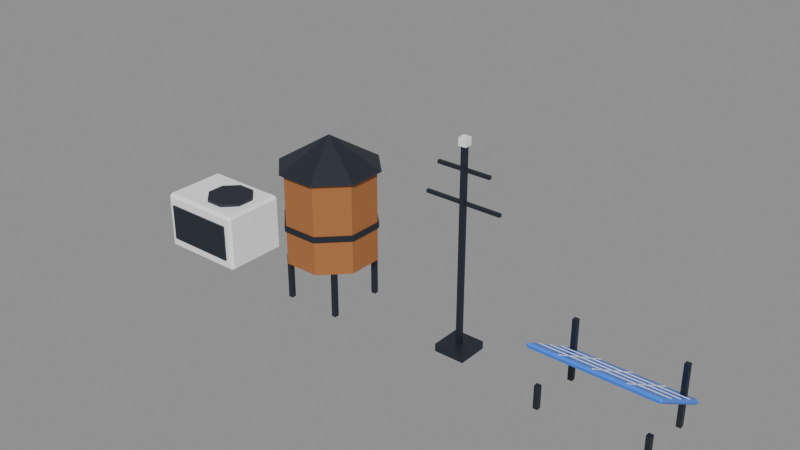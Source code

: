 # Source: rooftop-set.blend  (saved by Blender 5.3.31; exported with 4.5.12 LTS)
import bpy
from mathutils import Matrix  # noqa: F401  (used for matrix-valued properties, if any)

bpy.ops.wm.read_factory_settings(use_empty=True)
scene = bpy.context.scene
scene.name = 'Scene'

# ---- collections
col_rooftop_set = bpy.data.collections.new('rooftop-set'); scene.collection.children.link(col_rooftop_set)

# ---- materials (node trees are filled in below, after node groups)
mat_pal_white = bpy.data.materials.new('pal_white')
mat_pal_white.diffuse_color = (1.0, 1.0, 1.0, 1.0)
mat_pal_night = bpy.data.materials.new('pal_night')
mat_pal_night.diffuse_color = (0.0137, 0.01764, 0.02956, 1.0)
mat_pal_wood = bpy.data.materials.new('pal_wood')
mat_pal_wood.diffuse_color = (0.3916, 0.147, 0.04519, 1.0)
mat_pal_bright_blue = bpy.data.materials.new('pal_bright_blue')
mat_pal_bright_blue.diffuse_color = (0.04231, 0.2384, 1.0, 1.0)

# ---- material node trees
mat_pal_white.use_nodes = True; mat_pal_white.node_tree.nodes.clear()
_N = mat_pal_white.node_tree.nodes; _L = mat_pal_white.node_tree.links
n0 = _N.new('ShaderNodeBsdfPrincipled'); n0.name = 'Principled BSDF'; n0.location = (-200, 100)
n0.inputs[0].default_value = (1.0, 1.0, 1.0, 1.0)
n0.inputs[10].default_value = 0.005
n1 = _N.new('ShaderNodeOutputMaterial'); n1.name = 'Material Output'; n1.location = (200, 100)
_L.new(n0.outputs[0], n1.inputs[0])
n1.is_active_output = True
mat_pal_night.use_nodes = True; mat_pal_night.node_tree.nodes.clear()
_N = mat_pal_night.node_tree.nodes; _L = mat_pal_night.node_tree.links
n0 = _N.new('ShaderNodeBsdfPrincipled'); n0.name = 'Principled BSDF'; n0.location = (-200, 100)
n0.inputs[0].default_value = (0.0137, 0.01764, 0.02956, 1.0)
n0.inputs[10].default_value = 0.005
n1 = _N.new('ShaderNodeOutputMaterial'); n1.name = 'Material Output'; n1.location = (200, 100)
_L.new(n0.outputs[0], n1.inputs[0])
n1.is_active_output = True
mat_pal_wood.use_nodes = True; mat_pal_wood.node_tree.nodes.clear()
_N = mat_pal_wood.node_tree.nodes; _L = mat_pal_wood.node_tree.links
n0 = _N.new('ShaderNodeBsdfPrincipled'); n0.name = 'Principled BSDF'; n0.location = (-200, 100)
n0.inputs[0].default_value = (0.3916, 0.147, 0.04519, 1.0)
n0.inputs[2].default_value = 0.8
n0.inputs[10].default_value = 0.005
n1 = _N.new('ShaderNodeOutputMaterial'); n1.name = 'Material Output'; n1.location = (200, 100)
_L.new(n0.outputs[0], n1.inputs[0])
n1.is_active_output = True
mat_pal_bright_blue.use_nodes = True; mat_pal_bright_blue.node_tree.nodes.clear()
_N = mat_pal_bright_blue.node_tree.nodes; _L = mat_pal_bright_blue.node_tree.links
n0 = _N.new('ShaderNodeBsdfPrincipled'); n0.name = 'Principled BSDF'; n0.location = (-200, 100)
n0.inputs[0].default_value = (0.04231, 0.2384, 1.0, 1.0)
n0.inputs[2].default_value = 0.35
n0.inputs[10].default_value = 0.005
n1 = _N.new('ShaderNodeOutputMaterial'); n1.name = 'Material Output'; n1.location = (200, 100)
_L.new(n0.outputs[0], n1.inputs[0])
n1.is_active_output = True

# ---- meshes
me_ac_unit = bpy.data.meshes.new('ac_unit')
me_ac_unit.from_pydata([(0.4456, -0.1225, 0.8), (0.2725, -0.2956, 0.8), (0.02754, -0.2956, 0.8), (-0.1456, -0.1225, 0.8), (-0.1456, 0.1225, 0.8), (0.02754, 0.2956, 0.8), (0.2725, 0.2956, 0.8), (0.4456, 0.1225, 0.8), (-0.56, -0.45, 0.04), (-0.6, -0.41, 0.04), (-0.56, -0.41, 0.0), (0.56, -0.45, 0.04), (0.56, -0.41, 0.0), (0.6, -0.41, 0.04), (-0.6, 0.41, 0.04), (-0.56, 0.45, 0.04), (-0.56, 0.41, 0.0), (0.56, 0.45, 0.04), (0.6, 0.41, 0.04), (0.56, 0.41, 0.0), (-0.6, -0.41, 0.76), (-0.56, -0.45, 0.76), (-0.56, -0.41, 0.8), (0.56, -0.45, 0.76), (0.6, -0.41, 0.76), (0.56, -0.41, 0.8), (-0.6, 0.41, 0.76), (-0.56, 0.41, 0.8), (-0.56, 0.45, 0.76), (0.6, 0.41, 0.76), (0.56, 0.45, 0.76), (0.56, 0.41, 0.8), (0.4456, 0.1225, 0.84), (0.2725, 0.2956, 0.84), (0.02754, 0.2956, 0.84), (-0.1456, 0.1225, 0.84), (-0.1456, -0.1225, 0.84), (0.02754, -0.2956, 0.84), (0.2725, -0.2956, 0.84), (0.4456, -0.1225, 0.84), (-0.5, -0.47, 0.15), (0.5, -0.47, 0.15), (-0.5, -0.45, 0.15), (0.5, -0.45, 0.15), (-0.5, -0.47, 0.65), (0.5, -0.47, 0.65), (-0.5, -0.45, 0.65), (0.5, -0.45, 0.65), (-0.55, -0.4, 0.0), (-0.45, -0.4, 0.0), (-0.55, 0.4, 0.0), (-0.45, 0.4, 0.0), (-0.55, -0.4, 0.06), (-0.45, -0.4, 0.06), (-0.55, 0.4, 0.06), (-0.45, 0.4, 0.06)], [], [(32, 33, 34, 35, 36, 37, 38, 39), (4, 3, 36, 35), (5, 4, 35, 34), (6, 5, 34, 33), (7, 6, 33, 32), (0, 1, 2, 3, 4, 5, 6, 7), (8, 9, 10), (11, 12, 13), (14, 15, 16), (17, 18, 19), (20, 21, 22), (23, 24, 25), (26, 27, 28), (29, 30, 31), (11, 8, 10, 12), (9, 14, 16, 10), (15, 17, 19, 16), (18, 13, 12, 19), (26, 20, 22, 27), (21, 23, 25, 22), (24, 29, 31, 25), (30, 28, 27, 31), (20, 9, 8, 21), (13, 24, 23, 11), (14, 26, 28, 15), (29, 18, 17, 30), (8, 11, 23, 21), (10, 16, 19, 12), (9, 20, 26, 14), (13, 18, 29, 24), (15, 28, 30, 17), (22, 25, 31, 27), (3, 2, 37, 36), (2, 1, 38, 37), (1, 0, 39, 38), (0, 7, 32, 39), (40, 42, 43, 41), (44, 45, 47, 46), (40, 41, 45, 44), (42, 46, 47, 43), (40, 44, 46, 42), (41, 43, 47, 45), (48, 50, 51, 49), (52, 53, 55, 54), (48, 49, 53, 52), (50, 54, 55, 51), (48, 52, 54, 50), (49, 51, 55, 53)])
me_ac_unit.polygons.foreach_set('material_index', [1, 1, 1, 1, 1, 1, 0, 0, 0, 0, 0, 0, 0, 0, 0, 0, 0, 0, 0, 0, 0, 0, 0, 0, 0, 0, 0, 0, 0, 0, 0, 0, 1, 1, 1, 1, 1, 1, 1, 1, 1, 1, 1, 1, 1, 1, 1, 1])
me_ac_unit.materials.append(mat_pal_white)
me_ac_unit.materials.append(mat_pal_night)
me_ac_unit.update()
me_water_tank = bpy.data.meshes.new('water_tank')
me_water_tank.from_pydata([(0.5543, 0.2296, 0.6), (0.2296, 0.5543, 0.6), (-0.2296, 0.5543, 0.6), (-0.5543, 0.2296, 0.6), (-0.5543, -0.2296, 0.6), (-0.2296, -0.5543, 0.6), (0.2296, -0.5543, 0.6), (0.5543, -0.2296, 0.6), (0.5543, 0.2296, 1.8), (0.2296, 0.5543, 1.8), (-0.2296, 0.5543, 1.8), (-0.5543, 0.2296, 1.8), (-0.5543, -0.2296, 1.8), (-0.2296, -0.5543, 1.8), (0.2296, -0.5543, 1.8), (0.5543, -0.2296, 1.8), (0.6098, 0.2526, 1.8), (0.2526, 0.6098, 1.8), (-0.2526, 0.6098, 1.8), (-0.6098, 0.2526, 1.8), (-0.6098, -0.2526, 1.8), (-0.2526, -0.6098, 1.8), (0.2526, -0.6098, 1.8), (0.6098, -0.2526, 1.8), (0.0, 0.0, 2.2), (0.5728, 0.2373, 1.05), (0.2373, 0.5728, 1.05), (-0.2373, 0.5728, 1.05), (-0.5728, 0.2373, 1.05), (-0.5728, -0.2373, 1.05), (-0.2373, -0.5728, 1.05), (0.2373, -0.5728, 1.05), (0.5728, -0.2373, 1.05), (0.5728, 0.2373, 1.12), (0.2373, 0.5728, 1.12), (-0.2373, 0.5728, 1.12), (-0.5728, 0.2373, 1.12), (-0.5728, -0.2373, 1.12), (-0.2373, -0.5728, 1.12), (0.2373, -0.5728, 1.12), (0.5728, -0.2373, 1.12), (-0.4, -0.4, 0.0), (-0.34, -0.4, 0.0), (-0.4, -0.34, 0.0), (-0.34, -0.34, 0.0), (-0.4, -0.4, 0.6), (-0.34, -0.4, 0.6), (-0.4, -0.34, 0.6), (-0.34, -0.34, 0.6), (-0.4, 0.34, 0.0), (-0.34, 0.34, 0.0), (-0.4, 0.4, 0.0), (-0.34, 0.4, 0.0), (-0.4, 0.34, 0.6), (-0.34, 0.34, 0.6), (-0.4, 0.4, 0.6), (-0.34, 0.4, 0.6), (0.34, -0.4, 0.0), (0.4, -0.4, 0.0), (0.34, -0.34, 0.0), (0.4, -0.34, 0.0), (0.34, -0.4, 0.6), (0.4, -0.4, 0.6), (0.34, -0.34, 0.6), (0.4, -0.34, 0.6), (0.34, 0.34, 0.0), (0.4, 0.34, 0.0), (0.34, 0.4, 0.0), (0.4, 0.4, 0.0), (0.34, 0.34, 0.6), (0.4, 0.34, 0.6), (0.34, 0.4, 0.6), (0.4, 0.4, 0.6)], [], [(7, 6, 5, 4, 3, 2, 1, 0), (8, 9, 10, 11, 12, 13, 14, 15), (0, 1, 9, 8), (1, 2, 10, 9), (2, 3, 11, 10), (3, 4, 12, 11), (4, 5, 13, 12), (5, 6, 14, 13), (6, 7, 15, 14), (7, 0, 8, 15), (23, 22, 21, 20, 19, 18, 17, 16), (16, 17, 24), (17, 18, 24), (18, 19, 24), (19, 20, 24), (20, 21, 24), (21, 22, 24), (22, 23, 24), (23, 16, 24), (32, 31, 30, 29, 28, 27, 26, 25), (33, 34, 35, 36, 37, 38, 39, 40), (25, 26, 34, 33), (26, 27, 35, 34), (27, 28, 36, 35), (28, 29, 37, 36), (29, 30, 38, 37), (30, 31, 39, 38), (31, 32, 40, 39), (32, 25, 33, 40), (41, 43, 44, 42), (45, 46, 48, 47), (41, 42, 46, 45), (43, 47, 48, 44), (41, 45, 47, 43), (42, 44, 48, 46), (49, 51, 52, 50), (53, 54, 56, 55), (49, 50, 54, 53), (51, 55, 56, 52), (49, 53, 55, 51), (50, 52, 56, 54), (57, 59, 60, 58), (61, 62, 64, 63), (57, 58, 62, 61), (59, 63, 64, 60), (57, 61, 63, 59), (58, 60, 64, 62), (65, 67, 68, 66), (69, 70, 72, 71), (65, 66, 70, 69), (67, 71, 72, 68), (65, 69, 71, 67), (66, 68, 72, 70)])
me_water_tank.polygons.foreach_set('material_index', [0, 0, 0, 0, 0, 0, 0, 0, 0, 0, 1, 1, 1, 1, 1, 1, 1, 1, 1, 1, 1, 1, 1, 1, 1, 1, 1, 1, 1, 1, 1, 1, 1, 1, 1, 1, 1, 1, 1, 1, 1, 1, 1, 1, 1, 1, 1, 1, 1, 1, 1, 1, 1])
me_water_tank.materials.append(mat_pal_wood)
me_water_tank.materials.append(mat_pal_night)
me_water_tank.update()
me_antenna = bpy.data.meshes.new('antenna')
me_antenna.from_pydata([(-0.2, -0.2, 0.0), (0.2, -0.2, 0.0), (-0.2, 0.2, 0.0), (0.2, 0.2, 0.0), (-0.2, -0.2, 0.1), (0.2, -0.2, 0.1), (-0.2, 0.2, 0.1), (0.2, 0.2, 0.1), (-0.03, -0.03, 0.1), (0.03, -0.03, 0.1), (-0.03, 0.03, 0.1), (0.03, 0.03, 0.1), (-0.03, -0.03, 2.6), (0.03, -0.03, 2.6), (-0.03, 0.03, 2.6), (0.03, 0.03, 2.6), (-0.5, -0.02, 1.9), (0.5, -0.02, 1.9), (-0.5, 0.02, 1.9), (0.5, 0.02, 1.9), (-0.5, -0.02, 1.94), (0.5, -0.02, 1.94), (-0.5, 0.02, 1.94), (0.5, 0.02, 1.94), (-0.35, -0.02, 2.3), (0.35, -0.02, 2.3), (-0.35, 0.02, 2.3), (0.35, 0.02, 2.3), (-0.35, -0.02, 2.34), (0.35, -0.02, 2.34), (-0.35, 0.02, 2.34), (0.35, 0.02, 2.34), (-0.05, -0.05, 2.6), (0.05, -0.05, 2.6), (-0.05, 0.05, 2.6), (0.05, 0.05, 2.6), (-0.05, -0.05, 2.7), (0.05, -0.05, 2.7), (-0.05, 0.05, 2.7), (0.05, 0.05, 2.7)], [], [(0, 2, 3, 1), (4, 5, 7, 6), (0, 1, 5, 4), (2, 6, 7, 3), (0, 4, 6, 2), (1, 3, 7, 5), (8, 10, 11, 9), (12, 13, 15, 14), (8, 9, 13, 12), (10, 14, 15, 11), (8, 12, 14, 10), (9, 11, 15, 13), (16, 18, 19, 17), (20, 21, 23, 22), (16, 17, 21, 20), (18, 22, 23, 19), (16, 20, 22, 18), (17, 19, 23, 21), (24, 26, 27, 25), (28, 29, 31, 30), (24, 25, 29, 28), (26, 30, 31, 27), (24, 28, 30, 26), (25, 27, 31, 29), (32, 34, 35, 33), (36, 37, 39, 38), (32, 33, 37, 36), (34, 38, 39, 35), (32, 36, 38, 34), (33, 35, 39, 37)])
me_antenna.polygons.foreach_set('material_index', [0, 0, 0, 0, 0, 0, 0, 0, 0, 0, 0, 0, 0, 0, 0, 0, 0, 0, 0, 0, 0, 0, 0, 0, 1, 1, 1, 1, 1, 1])
me_antenna.materials.append(mat_pal_night)
me_antenna.materials.append(mat_pal_white)
me_antenna.update()
me_solar_panel = bpy.data.meshes.new('solar_panel')
me_solar_panel.from_pydata([(0.78, -0.2077, 0.7103), (-0.78, -0.2077, 0.7103), (0.78, -0.225, 0.7203), (-0.78, -0.225, 0.7203), (0.78, -0.2102, 0.706), (-0.78, -0.2102, 0.706), (0.78, -0.2275, 0.716), (-0.78, -0.2275, 0.716), (-0.77, -0.4763, 0.825), (-0.8, -0.4503, 0.81), (-0.77, -0.4653, 0.784), (0.77, -0.4763, 0.825), (0.77, -0.4653, 0.784), (0.8, -0.4503, 0.81), (-0.8, 0.4503, 0.29), (-0.77, 0.4763, 0.275), (-0.77, 0.4353, 0.264), (0.77, 0.4763, 0.275), (0.8, 0.4503, 0.29), (0.77, 0.4353, 0.264), (-0.77, -0.4353, 0.836), (0.77, -0.4353, 0.836), (-0.77, 0.4653, 0.316), (0.77, 0.4653, 0.316), (-0.78, 0.00634, 0.581), (0.78, 0.00634, 0.581), (-0.78, 0.02366, 0.571), (0.78, 0.02366, 0.571), (-0.78, 0.00884, 0.5853), (0.78, 0.00884, 0.5853), (-0.78, 0.02616, 0.5753), (0.78, 0.02616, 0.5753), (-0.78, 0.2402, 0.446), (0.78, 0.2402, 0.446), (-0.78, 0.2575, 0.436), (0.78, 0.2575, 0.436), (-0.78, 0.2427, 0.4503), (0.78, 0.2427, 0.4503), (-0.78, 0.26, 0.4403), (0.78, 0.26, 0.4403), (-0.41, -0.444, 0.841), (-0.39, -0.444, 0.841), (-0.41, 0.474, 0.311), (-0.39, 0.474, 0.311), (-0.41, -0.4415, 0.8453), (-0.39, -0.4415, 0.8453), (-0.41, 0.4765, 0.3153), (-0.39, 0.4765, 0.3153), (-0.01, -0.444, 0.841), (0.01, -0.444, 0.841), (-0.01, 0.474, 0.311), (0.01, 0.474, 0.311), (-0.01, -0.4415, 0.8453), (0.01, -0.4415, 0.8453), (-0.01, 0.4765, 0.3153), (0.01, 0.4765, 0.3153), (0.39, -0.444, 0.841), (0.41, -0.444, 0.841), (0.39, 0.474, 0.311), (0.41, 0.474, 0.311), (0.39, -0.4415, 0.8453), (0.41, -0.4415, 0.8453), (0.39, 0.4765, 0.3153), (0.41, 0.4765, 0.3153), (-0.7, 0.3, 0.0), (-0.64, 0.3, 0.0), (-0.7, 0.36, 0.0), (-0.64, 0.36, 0.0), (-0.7, 0.3, 0.8), (-0.64, 0.3, 0.8), (-0.7, 0.36, 0.8), (-0.64, 0.36, 0.8), (0.64, 0.3, 0.0), (0.7, 0.3, 0.0), (0.64, 0.36, 0.0), (0.7, 0.36, 0.0), (0.64, 0.3, 0.8), (0.7, 0.3, 0.8), (0.64, 0.36, 0.8), (0.7, 0.36, 0.8), (-0.7, -0.4, 0.0), (-0.64, -0.4, 0.0), (-0.7, -0.34, 0.0), (-0.64, -0.34, 0.0), (-0.7, -0.4, 0.3), (-0.64, -0.4, 0.3), (-0.7, -0.34, 0.3), (-0.64, -0.34, 0.3), (0.64, -0.4, 0.0), (0.7, -0.4, 0.0), (0.64, -0.34, 0.0), (0.7, -0.34, 0.0), (0.64, -0.4, 0.3), (0.7, -0.4, 0.3), (0.64, -0.34, 0.3), (0.7, -0.34, 0.3)], [], [(6, 4, 0, 2), (5, 1, 0, 4), (7, 6, 2, 3), (3, 2, 0, 1), (7, 5, 4, 6), (7, 3, 1, 5), (8, 9, 10), (11, 12, 13), (14, 15, 16), (17, 18, 19), (9, 8, 20), (11, 13, 21), (14, 22, 15), (18, 17, 23), (11, 8, 10, 12), (9, 14, 16, 10), (15, 17, 19, 16), (18, 13, 12, 19), (14, 9, 20, 22), (8, 11, 21, 20), (13, 18, 23, 21), (17, 15, 22, 23), (10, 16, 19, 12), (20, 21, 23, 22), (24, 26, 27, 25), (28, 29, 31, 30), (24, 25, 29, 28), (26, 30, 31, 27), (24, 28, 30, 26), (25, 27, 31, 29), (32, 34, 35, 33), (36, 37, 39, 38), (32, 33, 37, 36), (34, 38, 39, 35), (32, 36, 38, 34), (33, 35, 39, 37), (40, 42, 43, 41), (44, 45, 47, 46), (40, 41, 45, 44), (42, 46, 47, 43), (40, 44, 46, 42), (41, 43, 47, 45), (48, 50, 51, 49), (52, 53, 55, 54), (48, 49, 53, 52), (50, 54, 55, 51), (48, 52, 54, 50), (49, 51, 55, 53), (56, 58, 59, 57), (60, 61, 63, 62), (56, 57, 61, 60), (58, 62, 63, 59), (56, 60, 62, 58), (57, 59, 63, 61), (64, 66, 67, 65), (68, 69, 71, 70), (64, 65, 69, 68), (66, 70, 71, 67), (64, 68, 70, 66), (65, 67, 71, 69), (72, 74, 75, 73), (76, 77, 79, 78), (72, 73, 77, 76), (74, 78, 79, 75), (72, 76, 78, 74), (73, 75, 79, 77), (80, 82, 83, 81), (84, 85, 87, 86), (80, 81, 85, 84), (82, 86, 87, 83), (80, 84, 86, 82), (81, 83, 87, 85), (88, 90, 91, 89), (92, 93, 95, 94), (88, 89, 93, 92), (90, 94, 95, 91), (88, 92, 94, 90), (89, 91, 95, 93)])
me_solar_panel.polygons.foreach_set('material_index', [1, 1, 1, 1, 1, 1, 0, 0, 0, 0, 0, 0, 0, 0, 0, 0, 0, 0, 0, 0, 0, 0, 0, 0, 1, 1, 1, 1, 1, 1, 1, 1, 1, 1, 1, 1, 1, 1, 1, 1, 1, 1, 1, 1, 1, 1, 1, 1, 1, 1, 1, 1, 1, 1, 2, 2, 2, 2, 2, 2, 2, 2, 2, 2, 2, 2, 2, 2, 2, 2, 2, 2, 2, 2, 2, 2, 2, 2])
me_solar_panel.materials.append(mat_pal_bright_blue)
me_solar_panel.materials.append(mat_pal_white)
me_solar_panel.materials.append(mat_pal_night)
me_solar_panel.update()

# ---- objects
ob_ac_unit = bpy.data.objects.new('ac_unit', me_ac_unit)
ob_water_tank = bpy.data.objects.new('water_tank', me_water_tank)
ob_antenna = bpy.data.objects.new('antenna', me_antenna)
ob_solar_panel = bpy.data.objects.new('solar_panel', me_solar_panel)

# ---- transforms, parenting, visibility, modifiers, constraints
ob_ac_unit.location = (-3.0, 0.0, 0.0)
ob_water_tank.location = (-1.0, 0.0, 0.0)
ob_antenna.location = (1.0, 0.0, 0.0)
ob_solar_panel.location = (3.0, 0.0, 0.0)

# ---- collection membership
col_rooftop_set.objects.link(ob_ac_unit)
col_rooftop_set.objects.link(ob_water_tank)
col_rooftop_set.objects.link(ob_antenna)
col_rooftop_set.objects.link(ob_solar_panel)

# ---- scene / render settings (as saved in the file)
scene.frame_start = 1; scene.frame_end = 250; scene.frame_set(1)
scene.render.engine = 'BLENDER_EEVEE_NEXT'
scene.render.bake_bias = 0.0
scene.render.bake_samples = 0
scene.render.compositor_device = 'GPU'
scene.eevee.use_volume_custom_range = False
scene.eevee.fast_gi_thickness_near = 0.1
scene.eevee.fast_gi_thickness_far = 0.0
scene.eevee.ray_tracing_options.screen_trace_thickness = 0.1
bpy.context.view_layer.update()

# ---- added for rendering (the .blend has no active camera and no usable light): camera, sun + grey world if the file has none
cam_auto = bpy.data.cameras.new('AutoCamera')
cam_auto.lens = 50.0
cam_auto.sensor_width = 36.0
cam_auto.clip_end = 1000.0
ob_auto_camera = bpy.data.objects.new('AutoCamera', cam_auto)
scene.collection.objects.link(ob_auto_camera)
ob_auto_camera.location = (7.47499, -8.84999, 7.24999)
ob_auto_camera.rotation_euler = (1.09748, -7.21219e-08, 0.694738)
scene.camera = ob_auto_camera
light_auto_sun = bpy.data.lights.new('AutoSun', 'SUN')
light_auto_sun.energy = 3.0
light_auto_sun.angle = 0.0523599
ob_auto_sun = bpy.data.objects.new('AutoSun', light_auto_sun)
scene.collection.objects.link(ob_auto_sun)
ob_auto_sun.rotation_euler = (0.872665, 0.174533, 0.523599)
if scene.world is None:
    world_auto = bpy.data.worlds.new('AutoWorld')
    world_auto.color = (0.3, 0.3, 0.3)
    scene.world = world_auto
bpy.context.view_layer.update()
